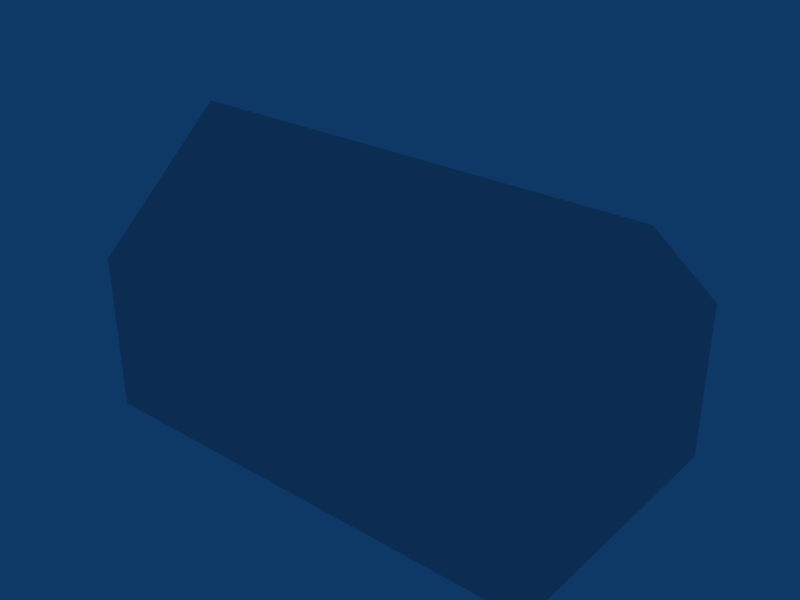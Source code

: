 # Source: ebfn_building_ref_010.blend  (saved by Blender 2.79.0; exported with 4.5.12 LTS)
import bpy
from mathutils import Matrix  # noqa: F401  (used for matrix-valued properties, if any)

bpy.ops.wm.read_factory_settings(use_empty=True)
scene = bpy.context.scene
scene.name = 'Scene'

# ---- collections
col_collection_1 = bpy.data.collections.new('Collection 1'); scene.collection.children.link(col_collection_1)

# ---- materials (node trees are filled in below, after node groups)
mat_material = bpy.data.materials.new('Material')
mat_material.alpha_threshold = 0.0
mat_material.roughness = 0.5

# ---- material node trees

# ---- world
world_world = bpy.data.worlds.new('World'); scene.world = world_world
world_world.color = (0.05656, 0.2208, 0.4)
world_world.use_sun_shadow = False
world_world.sun_shadow_jitter_overblur = 0.0
world_world.cycles.sampling_method = 'NONE'
world_world.cycles.sample_map_resolution = 256

# ---- meshes
me_cube_001 = bpy.data.meshes.new('Cube.001')
me_cube_001.from_pydata([(6.0, 3.5, -1.0), (6.0, -3.5, -1.0), (-6.0, -3.5, -1.0), (-6.0, 3.5, -1.0), (6.0, 3.5, 3.0), (6.0, -3.5, 3.0), (-6.0, -3.5, 3.0), (-6.0, 3.5, 3.0), (6.0, -1.788e-06, 6.0), (-6.0, 7.153e-07, 6.0)], [], [(0, 4, 5, 1), (1, 5, 6, 2), (2, 6, 7, 3), (4, 0, 3, 7), (4, 7, 9, 8), (7, 6, 9), (6, 5, 8, 9), (5, 4, 8)])
_uv = me_cube_001.uv_layers.new(name='UVTex')
_uv.uv.foreach_set('vector', [0.5469, 0.03125, 0.7344, 0.03125, 0.7344, 0.2188, 0.5469, 0.2188, 0.5469, 0.03125, 0.7344, 0.03125, 0.7344, 0.2188, 0.5469, 0.2188, 0.5469, 0.03125, 0.7344, 0.03125, 0.7344, 0.2188, 0.5469, 0.2188, 0.5469, 0.03125, 0.7344, 0.03125, 0.7344, 0.2188, 0.5469, 0.2188, 0.03125, 0.7812, 0.2188, 0.7812, 0.2188, 0.9688, 0.03125, 0.9688, 0.5469, 0.03125, 0.7344, 0.03125, 0.7344, 0.2188, 0.03125, 0.7812, 0.2188, 0.7812, 0.2188, 0.9688, 0.03125, 0.9688, 0.5469, 0.03125, 0.7344, 0.03125, 0.7344, 0.2188])
me_cube_001.materials.append(mat_material)
me_cube_001.use_remesh_preserve_volume = False
me_cube_001.use_remesh_preserve_attributes = False
me_cube_001.use_mirror_vertex_groups = False
me_cube_001.update()

# ---- objects
ob_cube = bpy.data.objects.new('Cube', me_cube_001)

# ---- transforms, parenting, visibility, modifiers, constraints
ob_cube.location = (0.0, 0.0, 1.0)
ob_cube.lock_rotations_4d = False
ob_cube.empty_display_type = 'ARROWS'
ob_cube.lineart.crease_threshold = 0.0

# ---- collection membership
col_collection_1.objects.link(ob_cube)

# ---- scene / render settings (as saved in the file)
scene.frame_start = 1; scene.frame_end = 250; scene.frame_set(1)
scene.render.engine = 'BLENDER_EEVEE_NEXT'
scene.render.image_settings.file_format = 'JPEG'
scene.render.image_settings.color_mode = 'RGB'
scene.render.image_settings.compression = 90
scene.render.resolution_x = 800
scene.render.resolution_y = 600
scene.render.pixel_aspect_x = 100.0
scene.render.pixel_aspect_y = 100.0
scene.render.fps = 25
scene.render.dither_intensity = 0.0
scene.render.use_compositing = False
scene.render.use_sequencer = False
scene.render.bake_margin = 2
scene.render.bake_bias = 0.0
scene.render.use_stamp_time = False
scene.render.use_stamp_date = False
scene.render.use_stamp_frame = False
scene.render.use_stamp_camera = False
scene.render.use_stamp_scene = False
scene.render.use_stamp_filename = False
scene.render.use_stamp_render_time = False
scene.render.stamp_font_size = 0
scene.cycles.use_denoising = False
scene.cycles.samples = 10
scene.cycles.sampling_pattern = 'TABULATED_SOBOL'
scene.cycles.light_sampling_threshold = 0.0
scene.cycles.use_adaptive_sampling = False
scene.cycles.use_light_tree = False
scene.cycles.blur_glossy = 0.0
scene.cycles.volume_bounces = 1
scene.cycles.pixel_filter_type = 'GAUSSIAN'
scene.cycles.sample_clamp_indirect = 0.0
scene.view_settings.view_transform = 'Raw'
bpy.context.view_layer.update()

# ---- added for rendering (the .blend has no active camera): camera
cam_auto = bpy.data.cameras.new('AutoCamera')
cam_auto.lens = 50.0
cam_auto.sensor_width = 36.0
cam_auto.clip_end = 1000.0
ob_auto_camera = bpy.data.objects.new('AutoCamera', cam_auto)
scene.collection.objects.link(ob_auto_camera)
ob_auto_camera.location = (14.3931, -17.2717, 15.0145)
ob_auto_camera.rotation_euler = (1.09748, -7.21219e-08, 0.694738)
scene.camera = ob_auto_camera
bpy.context.view_layer.update()
